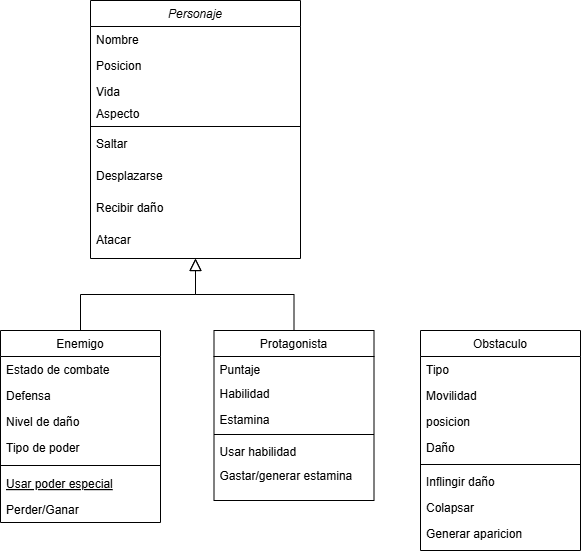

The diagram above was exported from draw.io. Its source (the exported page's mxGraphModel, read from the mxfile embedded in the PNG):
<mxGraphModel dx="880" dy="434" grid="1" gridSize="10" guides="1" tooltips="1" connect="1" arrows="1" fold="1" page="1" pageScale="1" pageWidth="827" pageHeight="1169" math="0" shadow="0">
  <root>
    <mxCell id="WIyWlLk6GJQsqaUBKTNV-0" />
    <mxCell id="WIyWlLk6GJQsqaUBKTNV-1" parent="WIyWlLk6GJQsqaUBKTNV-0" />
    <mxCell id="zkfFHV4jXpPFQw0GAbJ--0" value="Personaje" style="swimlane;fontStyle=2;align=center;verticalAlign=top;childLayout=stackLayout;horizontal=1;startSize=26;horizontalStack=0;resizeParent=1;resizeLast=0;collapsible=1;marginBottom=0;rounded=0;shadow=0;strokeWidth=1;" parent="WIyWlLk6GJQsqaUBKTNV-1" vertex="1">
      <mxGeometry x="210" y="30" width="210" height="258" as="geometry">
        <mxRectangle x="230" y="140" width="160" height="26" as="alternateBounds" />
      </mxGeometry>
    </mxCell>
    <mxCell id="zkfFHV4jXpPFQw0GAbJ--1" value="Nombre" style="text;align=left;verticalAlign=top;spacingLeft=4;spacingRight=4;overflow=hidden;rotatable=0;points=[[0,0.5],[1,0.5]];portConstraint=eastwest;" parent="zkfFHV4jXpPFQw0GAbJ--0" vertex="1">
      <mxGeometry y="26" width="210" height="26" as="geometry" />
    </mxCell>
    <mxCell id="zkfFHV4jXpPFQw0GAbJ--2" value="Posicion" style="text;align=left;verticalAlign=top;spacingLeft=4;spacingRight=4;overflow=hidden;rotatable=0;points=[[0,0.5],[1,0.5]];portConstraint=eastwest;rounded=0;shadow=0;html=0;" parent="zkfFHV4jXpPFQw0GAbJ--0" vertex="1">
      <mxGeometry y="52" width="210" height="26" as="geometry" />
    </mxCell>
    <mxCell id="zkfFHV4jXpPFQw0GAbJ--3" value="Vida" style="text;align=left;verticalAlign=top;spacingLeft=4;spacingRight=4;overflow=hidden;rotatable=0;points=[[0,0.5],[1,0.5]];portConstraint=eastwest;rounded=0;shadow=0;html=0;" parent="zkfFHV4jXpPFQw0GAbJ--0" vertex="1">
      <mxGeometry y="78" width="210" height="22" as="geometry" />
    </mxCell>
    <mxCell id="pyT_aioZw0AGb63TTBxM-1" value="Aspecto" style="text;align=left;verticalAlign=top;spacingLeft=4;spacingRight=4;overflow=hidden;rotatable=0;points=[[0,0.5],[1,0.5]];portConstraint=eastwest;rounded=0;shadow=0;html=0;" vertex="1" parent="zkfFHV4jXpPFQw0GAbJ--0">
      <mxGeometry y="100" width="210" height="22" as="geometry" />
    </mxCell>
    <mxCell id="zkfFHV4jXpPFQw0GAbJ--4" value="" style="line;html=1;strokeWidth=1;align=left;verticalAlign=middle;spacingTop=-1;spacingLeft=3;spacingRight=3;rotatable=0;labelPosition=right;points=[];portConstraint=eastwest;" parent="zkfFHV4jXpPFQw0GAbJ--0" vertex="1">
      <mxGeometry y="122" width="210" height="8" as="geometry" />
    </mxCell>
    <mxCell id="zkfFHV4jXpPFQw0GAbJ--5" value="Saltar" style="text;align=left;verticalAlign=top;spacingLeft=4;spacingRight=4;overflow=hidden;rotatable=0;points=[[0,0.5],[1,0.5]];portConstraint=eastwest;" parent="zkfFHV4jXpPFQw0GAbJ--0" vertex="1">
      <mxGeometry y="130" width="210" height="32" as="geometry" />
    </mxCell>
    <mxCell id="pyT_aioZw0AGb63TTBxM-2" value="Desplazarse" style="text;align=left;verticalAlign=top;spacingLeft=4;spacingRight=4;overflow=hidden;rotatable=0;points=[[0,0.5],[1,0.5]];portConstraint=eastwest;" vertex="1" parent="zkfFHV4jXpPFQw0GAbJ--0">
      <mxGeometry y="162" width="210" height="32" as="geometry" />
    </mxCell>
    <mxCell id="pyT_aioZw0AGb63TTBxM-3" value="Recibir daño" style="text;align=left;verticalAlign=top;spacingLeft=4;spacingRight=4;overflow=hidden;rotatable=0;points=[[0,0.5],[1,0.5]];portConstraint=eastwest;" vertex="1" parent="zkfFHV4jXpPFQw0GAbJ--0">
      <mxGeometry y="194" width="210" height="32" as="geometry" />
    </mxCell>
    <mxCell id="pyT_aioZw0AGb63TTBxM-4" value="Atacar" style="text;align=left;verticalAlign=top;spacingLeft=4;spacingRight=4;overflow=hidden;rotatable=0;points=[[0,0.5],[1,0.5]];portConstraint=eastwest;" vertex="1" parent="zkfFHV4jXpPFQw0GAbJ--0">
      <mxGeometry y="226" width="210" height="32" as="geometry" />
    </mxCell>
    <mxCell id="zkfFHV4jXpPFQw0GAbJ--6" value="Enemigo" style="swimlane;fontStyle=0;align=center;verticalAlign=top;childLayout=stackLayout;horizontal=1;startSize=26;horizontalStack=0;resizeParent=1;resizeLast=0;collapsible=1;marginBottom=0;rounded=0;shadow=0;strokeWidth=1;" parent="WIyWlLk6GJQsqaUBKTNV-1" vertex="1">
      <mxGeometry x="120" y="360" width="160" height="192" as="geometry">
        <mxRectangle x="130" y="380" width="160" height="26" as="alternateBounds" />
      </mxGeometry>
    </mxCell>
    <mxCell id="zkfFHV4jXpPFQw0GAbJ--7" value="Estado de combate" style="text;align=left;verticalAlign=top;spacingLeft=4;spacingRight=4;overflow=hidden;rotatable=0;points=[[0,0.5],[1,0.5]];portConstraint=eastwest;" parent="zkfFHV4jXpPFQw0GAbJ--6" vertex="1">
      <mxGeometry y="26" width="160" height="26" as="geometry" />
    </mxCell>
    <mxCell id="zkfFHV4jXpPFQw0GAbJ--8" value="Defensa" style="text;align=left;verticalAlign=top;spacingLeft=4;spacingRight=4;overflow=hidden;rotatable=0;points=[[0,0.5],[1,0.5]];portConstraint=eastwest;rounded=0;shadow=0;html=0;" parent="zkfFHV4jXpPFQw0GAbJ--6" vertex="1">
      <mxGeometry y="52" width="160" height="26" as="geometry" />
    </mxCell>
    <mxCell id="pyT_aioZw0AGb63TTBxM-10" value="Nivel de daño" style="text;align=left;verticalAlign=top;spacingLeft=4;spacingRight=4;overflow=hidden;rotatable=0;points=[[0,0.5],[1,0.5]];portConstraint=eastwest;rounded=0;shadow=0;html=0;" vertex="1" parent="zkfFHV4jXpPFQw0GAbJ--6">
      <mxGeometry y="78" width="160" height="26" as="geometry" />
    </mxCell>
    <mxCell id="pyT_aioZw0AGb63TTBxM-9" value="Tipo de poder" style="text;align=left;verticalAlign=top;spacingLeft=4;spacingRight=4;overflow=hidden;rotatable=0;points=[[0,0.5],[1,0.5]];portConstraint=eastwest;rounded=0;shadow=0;html=0;" vertex="1" parent="zkfFHV4jXpPFQw0GAbJ--6">
      <mxGeometry y="104" width="160" height="26" as="geometry" />
    </mxCell>
    <mxCell id="zkfFHV4jXpPFQw0GAbJ--9" value="" style="line;html=1;strokeWidth=1;align=left;verticalAlign=middle;spacingTop=-1;spacingLeft=3;spacingRight=3;rotatable=0;labelPosition=right;points=[];portConstraint=eastwest;" parent="zkfFHV4jXpPFQw0GAbJ--6" vertex="1">
      <mxGeometry y="130" width="160" height="10" as="geometry" />
    </mxCell>
    <mxCell id="zkfFHV4jXpPFQw0GAbJ--10" value="Usar poder especial" style="text;align=left;verticalAlign=top;spacingLeft=4;spacingRight=4;overflow=hidden;rotatable=0;points=[[0,0.5],[1,0.5]];portConstraint=eastwest;fontStyle=4" parent="zkfFHV4jXpPFQw0GAbJ--6" vertex="1">
      <mxGeometry y="140" width="160" height="26" as="geometry" />
    </mxCell>
    <mxCell id="zkfFHV4jXpPFQw0GAbJ--11" value="Perder/Ganar" style="text;align=left;verticalAlign=top;spacingLeft=4;spacingRight=4;overflow=hidden;rotatable=0;points=[[0,0.5],[1,0.5]];portConstraint=eastwest;" parent="zkfFHV4jXpPFQw0GAbJ--6" vertex="1">
      <mxGeometry y="166" width="160" height="26" as="geometry" />
    </mxCell>
    <mxCell id="zkfFHV4jXpPFQw0GAbJ--12" value="" style="endArrow=block;endSize=10;endFill=0;shadow=0;strokeWidth=1;rounded=0;curved=0;edgeStyle=elbowEdgeStyle;elbow=vertical;" parent="WIyWlLk6GJQsqaUBKTNV-1" source="zkfFHV4jXpPFQw0GAbJ--6" target="zkfFHV4jXpPFQw0GAbJ--0" edge="1">
      <mxGeometry width="160" relative="1" as="geometry">
        <mxPoint x="200" y="203" as="sourcePoint" />
        <mxPoint x="200" y="203" as="targetPoint" />
      </mxGeometry>
    </mxCell>
    <mxCell id="zkfFHV4jXpPFQw0GAbJ--13" value="Protagonista" style="swimlane;fontStyle=0;align=center;verticalAlign=top;childLayout=stackLayout;horizontal=1;startSize=26;horizontalStack=0;resizeParent=1;resizeLast=0;collapsible=1;marginBottom=0;rounded=0;shadow=0;strokeWidth=1;" parent="WIyWlLk6GJQsqaUBKTNV-1" vertex="1">
      <mxGeometry x="333.5" y="360" width="160" height="170" as="geometry">
        <mxRectangle x="340" y="380" width="170" height="26" as="alternateBounds" />
      </mxGeometry>
    </mxCell>
    <mxCell id="pyT_aioZw0AGb63TTBxM-5" value="Puntaje" style="text;align=left;verticalAlign=top;spacingLeft=4;spacingRight=4;overflow=hidden;rotatable=0;points=[[0,0.5],[1,0.5]];portConstraint=eastwest;" vertex="1" parent="zkfFHV4jXpPFQw0GAbJ--13">
      <mxGeometry y="26" width="160" height="24" as="geometry" />
    </mxCell>
    <mxCell id="pyT_aioZw0AGb63TTBxM-6" value="Habilidad" style="text;align=left;verticalAlign=top;spacingLeft=4;spacingRight=4;overflow=hidden;rotatable=0;points=[[0,0.5],[1,0.5]];portConstraint=eastwest;" vertex="1" parent="zkfFHV4jXpPFQw0GAbJ--13">
      <mxGeometry y="50" width="160" height="26" as="geometry" />
    </mxCell>
    <mxCell id="zkfFHV4jXpPFQw0GAbJ--14" value="Estamina" style="text;align=left;verticalAlign=top;spacingLeft=4;spacingRight=4;overflow=hidden;rotatable=0;points=[[0,0.5],[1,0.5]];portConstraint=eastwest;" parent="zkfFHV4jXpPFQw0GAbJ--13" vertex="1">
      <mxGeometry y="76" width="160" height="24" as="geometry" />
    </mxCell>
    <mxCell id="zkfFHV4jXpPFQw0GAbJ--15" value="" style="line;html=1;strokeWidth=1;align=left;verticalAlign=middle;spacingTop=-1;spacingLeft=3;spacingRight=3;rotatable=0;labelPosition=right;points=[];portConstraint=eastwest;" parent="zkfFHV4jXpPFQw0GAbJ--13" vertex="1">
      <mxGeometry y="100" width="160" height="8" as="geometry" />
    </mxCell>
    <mxCell id="pyT_aioZw0AGb63TTBxM-7" value="Usar habilidad" style="text;align=left;verticalAlign=top;spacingLeft=4;spacingRight=4;overflow=hidden;rotatable=0;points=[[0,0.5],[1,0.5]];portConstraint=eastwest;" vertex="1" parent="zkfFHV4jXpPFQw0GAbJ--13">
      <mxGeometry y="108" width="160" height="24" as="geometry" />
    </mxCell>
    <mxCell id="pyT_aioZw0AGb63TTBxM-8" value="Gastar/generar estamina" style="text;align=left;verticalAlign=top;spacingLeft=4;spacingRight=4;overflow=hidden;rotatable=0;points=[[0,0.5],[1,0.5]];portConstraint=eastwest;" vertex="1" parent="zkfFHV4jXpPFQw0GAbJ--13">
      <mxGeometry y="132" width="160" height="24" as="geometry" />
    </mxCell>
    <mxCell id="zkfFHV4jXpPFQw0GAbJ--16" value="" style="endArrow=block;endSize=10;endFill=0;shadow=0;strokeWidth=1;rounded=0;curved=0;edgeStyle=elbowEdgeStyle;elbow=vertical;" parent="WIyWlLk6GJQsqaUBKTNV-1" source="zkfFHV4jXpPFQw0GAbJ--13" target="zkfFHV4jXpPFQw0GAbJ--0" edge="1">
      <mxGeometry width="160" relative="1" as="geometry">
        <mxPoint x="210" y="373" as="sourcePoint" />
        <mxPoint x="310" y="271" as="targetPoint" />
      </mxGeometry>
    </mxCell>
    <mxCell id="zkfFHV4jXpPFQw0GAbJ--17" value="Obstaculo" style="swimlane;fontStyle=0;align=center;verticalAlign=top;childLayout=stackLayout;horizontal=1;startSize=26;horizontalStack=0;resizeParent=1;resizeLast=0;collapsible=1;marginBottom=0;rounded=0;shadow=0;strokeWidth=1;" parent="WIyWlLk6GJQsqaUBKTNV-1" vertex="1">
      <mxGeometry x="540" y="360" width="160" height="220" as="geometry">
        <mxRectangle x="550" y="140" width="160" height="26" as="alternateBounds" />
      </mxGeometry>
    </mxCell>
    <mxCell id="zkfFHV4jXpPFQw0GAbJ--18" value="Tipo" style="text;align=left;verticalAlign=top;spacingLeft=4;spacingRight=4;overflow=hidden;rotatable=0;points=[[0,0.5],[1,0.5]];portConstraint=eastwest;" parent="zkfFHV4jXpPFQw0GAbJ--17" vertex="1">
      <mxGeometry y="26" width="160" height="26" as="geometry" />
    </mxCell>
    <mxCell id="zkfFHV4jXpPFQw0GAbJ--19" value="Movilidad" style="text;align=left;verticalAlign=top;spacingLeft=4;spacingRight=4;overflow=hidden;rotatable=0;points=[[0,0.5],[1,0.5]];portConstraint=eastwest;rounded=0;shadow=0;html=0;" parent="zkfFHV4jXpPFQw0GAbJ--17" vertex="1">
      <mxGeometry y="52" width="160" height="26" as="geometry" />
    </mxCell>
    <mxCell id="zkfFHV4jXpPFQw0GAbJ--20" value="posicion" style="text;align=left;verticalAlign=top;spacingLeft=4;spacingRight=4;overflow=hidden;rotatable=0;points=[[0,0.5],[1,0.5]];portConstraint=eastwest;rounded=0;shadow=0;html=0;" parent="zkfFHV4jXpPFQw0GAbJ--17" vertex="1">
      <mxGeometry y="78" width="160" height="26" as="geometry" />
    </mxCell>
    <mxCell id="zkfFHV4jXpPFQw0GAbJ--21" value="Daño" style="text;align=left;verticalAlign=top;spacingLeft=4;spacingRight=4;overflow=hidden;rotatable=0;points=[[0,0.5],[1,0.5]];portConstraint=eastwest;rounded=0;shadow=0;html=0;" parent="zkfFHV4jXpPFQw0GAbJ--17" vertex="1">
      <mxGeometry y="104" width="160" height="26" as="geometry" />
    </mxCell>
    <mxCell id="zkfFHV4jXpPFQw0GAbJ--23" value="" style="line;html=1;strokeWidth=1;align=left;verticalAlign=middle;spacingTop=-1;spacingLeft=3;spacingRight=3;rotatable=0;labelPosition=right;points=[];portConstraint=eastwest;" parent="zkfFHV4jXpPFQw0GAbJ--17" vertex="1">
      <mxGeometry y="130" width="160" height="8" as="geometry" />
    </mxCell>
    <mxCell id="zkfFHV4jXpPFQw0GAbJ--24" value="Inflingir daño" style="text;align=left;verticalAlign=top;spacingLeft=4;spacingRight=4;overflow=hidden;rotatable=0;points=[[0,0.5],[1,0.5]];portConstraint=eastwest;" parent="zkfFHV4jXpPFQw0GAbJ--17" vertex="1">
      <mxGeometry y="138" width="160" height="26" as="geometry" />
    </mxCell>
    <mxCell id="zkfFHV4jXpPFQw0GAbJ--25" value="Colapsar" style="text;align=left;verticalAlign=top;spacingLeft=4;spacingRight=4;overflow=hidden;rotatable=0;points=[[0,0.5],[1,0.5]];portConstraint=eastwest;" parent="zkfFHV4jXpPFQw0GAbJ--17" vertex="1">
      <mxGeometry y="164" width="160" height="26" as="geometry" />
    </mxCell>
    <mxCell id="pyT_aioZw0AGb63TTBxM-11" value="Generar aparicion" style="text;align=left;verticalAlign=top;spacingLeft=4;spacingRight=4;overflow=hidden;rotatable=0;points=[[0,0.5],[1,0.5]];portConstraint=eastwest;" vertex="1" parent="zkfFHV4jXpPFQw0GAbJ--17">
      <mxGeometry y="190" width="160" height="26" as="geometry" />
    </mxCell>
  </root>
</mxGraphModel>